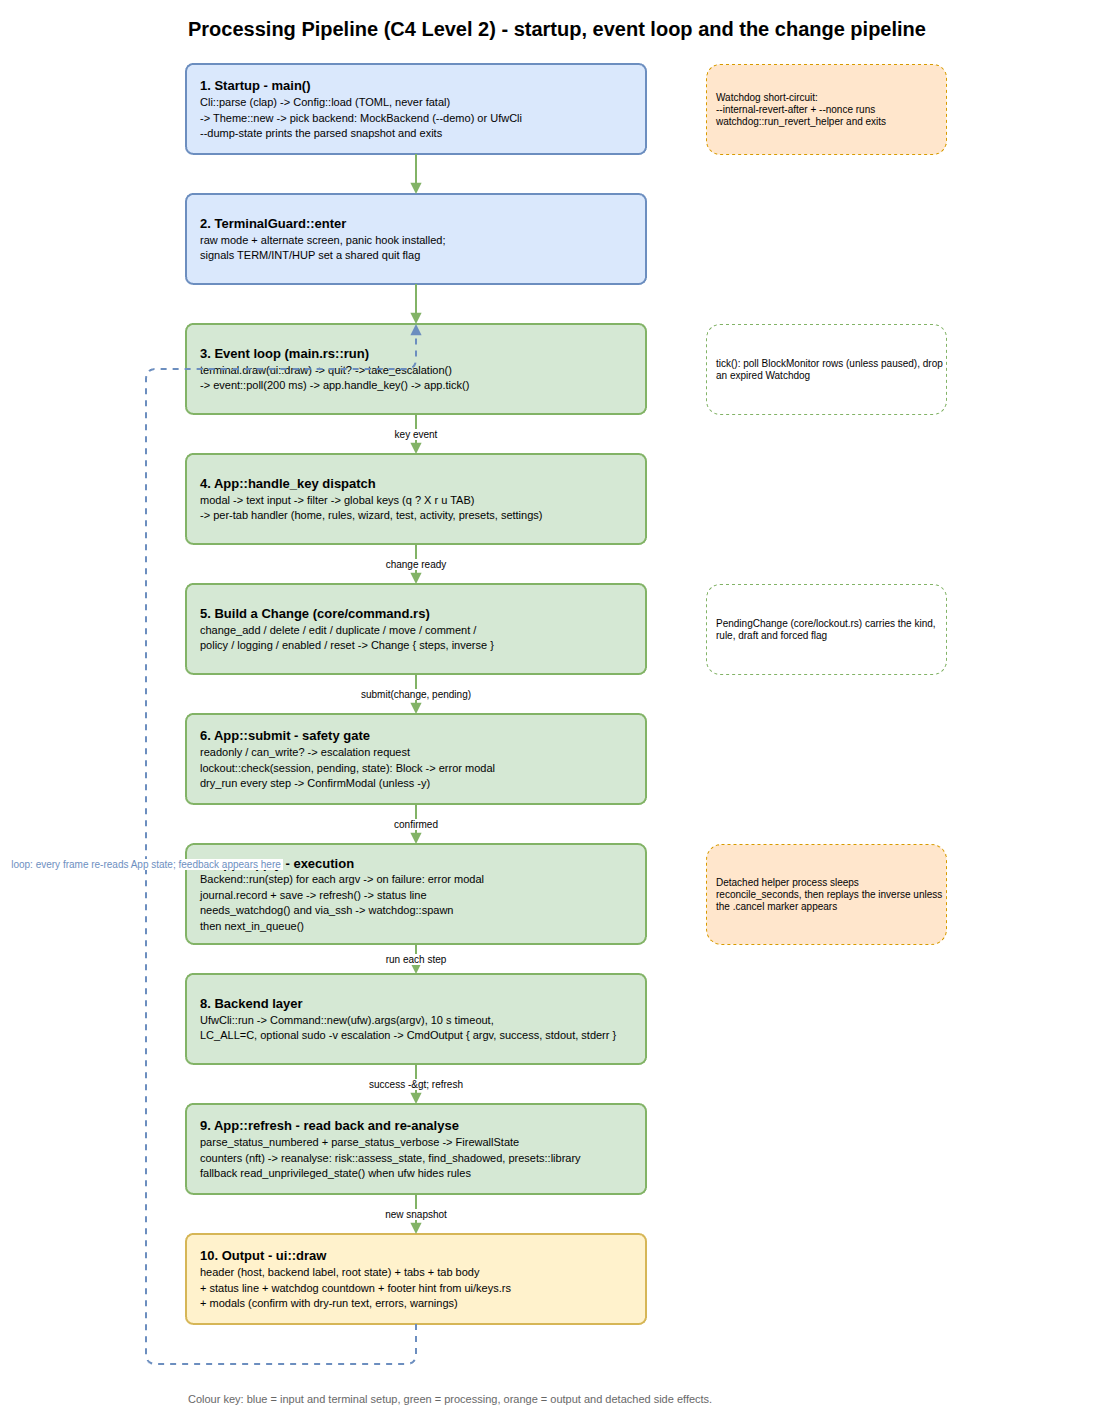

The diagram above was exported from draw.io. Its source (the exported page's mxGraphModel, read from the mxfile embedded in the PNG):
<mxGraphModel dx="1200" dy="1600" grid="0" gridSize="10" guides="1" tooltips="1" connect="1" arrows="1" fold="1" page="1" pageScale="1" pageWidth="1100" pageHeight="1640" math="0" shadow="0">
  <root>
    <mxCell id="0" />
    <mxCell id="1" parent="0" />
    <mxCell id="title" value="Processing Pipeline (C4 Level 2) - startup, event loop and the change pipeline" style="text;html=1;fontSize=20;fontStyle=1;align=left;verticalAlign=middle;" vertex="1" parent="1">
      <mxGeometry x="60" y="16" width="900" height="36" as="geometry" />
    </mxCell>
    <mxCell id="s1" value="&lt;b&gt;1. Startup - main()&lt;/b&gt;&lt;br&gt;&lt;font style=&quot;font-size:11px&quot;&gt;Cli::parse (clap) -&amp;gt; Config::load (TOML, never fatal)&lt;br&gt;-&amp;gt; Theme::new -&amp;gt; pick backend: MockBackend (--demo) or UfwCli&lt;br&gt;--dump-state prints the parsed snapshot and exits&lt;/font&gt;" style="rounded=1;whiteSpace=wrap;html=1;fillColor=#dae8fc;strokeColor=#6c8ebf;strokeWidth=2;arcSize=8;align=left;spacingLeft=12;fontSize=13;" vertex="1" parent="1">
      <mxGeometry x="60" y="70" width="460" height="90" as="geometry" />
    </mxCell>
    <mxCell id="n1" value="Watchdog short-circuit:&lt;br&gt;--internal-revert-after + --nonce runs watchdog::run_revert_helper and exits" style="rounded=1;whiteSpace=wrap;html=1;fillColor=#ffe6cc;strokeColor=#d79b00;dashed=1;fontSize=10;align=left;spacingLeft=8;" vertex="1" parent="1">
      <mxGeometry x="580" y="70" width="240" height="90" as="geometry" />
    </mxCell>
    <mxCell id="s2" value="&lt;b&gt;2. TerminalGuard::enter&lt;/b&gt;&lt;br&gt;&lt;font style=&quot;font-size:11px&quot;&gt;raw mode + alternate screen, panic hook installed;&lt;br&gt;signals TERM/INT/HUP set a shared quit flag&lt;/font&gt;" style="rounded=1;whiteSpace=wrap;html=1;fillColor=#dae8fc;strokeColor=#6c8ebf;strokeWidth=2;arcSize=8;align=left;spacingLeft=12;fontSize=13;" vertex="1" parent="1">
      <mxGeometry x="60" y="200" width="460" height="90" as="geometry" />
    </mxCell>
    <mxCell id="s3" value="&lt;b&gt;3. Event loop (main.rs::run)&lt;/b&gt;&lt;br&gt;&lt;font style=&quot;font-size:11px&quot;&gt;terminal.draw(ui::draw) -&amp;gt; quit? -&amp;gt; take_escalation()&lt;br&gt;-&amp;gt; event::poll(200 ms) -&amp;gt; app.handle_key() -&amp;gt; app.tick()&lt;/font&gt;" style="rounded=1;whiteSpace=wrap;html=1;fillColor=#d5e8d4;strokeColor=#82b366;strokeWidth=2;arcSize=8;align=left;spacingLeft=12;fontSize=13;" vertex="1" parent="1">
      <mxGeometry x="60" y="330" width="460" height="90" as="geometry" />
    </mxCell>
    <mxCell id="n3" value="tick(): poll BlockMonitor rows (unless paused), drop an expired Watchdog" style="rounded=1;whiteSpace=wrap;html=1;fillColor=#ffffff;strokeColor=#82b366;dashed=1;fontSize=10;align=left;spacingLeft=8;" vertex="1" parent="1">
      <mxGeometry x="580" y="330" width="240" height="90" as="geometry" />
    </mxCell>
    <mxCell id="s4" value="&lt;b&gt;4. App::handle_key dispatch&lt;/b&gt;&lt;br&gt;&lt;font style=&quot;font-size:11px&quot;&gt;modal -&amp;gt; text input -&amp;gt; filter -&amp;gt; global keys (q ? X r u TAB)&lt;br&gt;-&amp;gt; per-tab handler (home, rules, wizard, test, activity, presets, settings)&lt;/font&gt;" style="rounded=1;whiteSpace=wrap;html=1;fillColor=#d5e8d4;strokeColor=#82b366;strokeWidth=2;arcSize=8;align=left;spacingLeft=12;fontSize=13;" vertex="1" parent="1">
      <mxGeometry x="60" y="460" width="460" height="90" as="geometry" />
    </mxCell>
    <mxCell id="s5" value="&lt;b&gt;5. Build a Change (core/command.rs)&lt;/b&gt;&lt;br&gt;&lt;font style=&quot;font-size:11px&quot;&gt;change_add / delete / edit / duplicate / move / comment /&lt;br&gt;policy / logging / enabled / reset -&amp;gt; Change { steps, inverse }&lt;/font&gt;" style="rounded=1;whiteSpace=wrap;html=1;fillColor=#d5e8d4;strokeColor=#82b366;strokeWidth=2;arcSize=8;align=left;spacingLeft=12;fontSize=13;" vertex="1" parent="1">
      <mxGeometry x="60" y="590" width="460" height="90" as="geometry" />
    </mxCell>
    <mxCell id="n5" value="PendingChange (core/lockout.rs) carries the kind, rule, draft and forced flag" style="rounded=1;whiteSpace=wrap;html=1;fillColor=#ffffff;strokeColor=#82b366;dashed=1;fontSize=10;align=left;spacingLeft=8;" vertex="1" parent="1">
      <mxGeometry x="580" y="590" width="240" height="90" as="geometry" />
    </mxCell>
    <mxCell id="s6" value="&lt;b&gt;6. App::submit - safety gate&lt;/b&gt;&lt;br&gt;&lt;font style=&quot;font-size:11px&quot;&gt;readonly / can_write? -&amp;gt; escalation request&lt;br&gt;lockout::check(session, pending, state): Block -&amp;gt; error modal&lt;br&gt;dry_run every step -&amp;gt; ConfirmModal (unless -y)&lt;/font&gt;" style="rounded=1;whiteSpace=wrap;html=1;fillColor=#d5e8d4;strokeColor=#82b366;strokeWidth=2;arcSize=8;align=left;spacingLeft=12;fontSize=13;" vertex="1" parent="1">
      <mxGeometry x="60" y="720" width="460" height="90" as="geometry" />
    </mxCell>
    <mxCell id="s7" value="&lt;b&gt;7. App::apply - execution&lt;/b&gt;&lt;br&gt;&lt;font style=&quot;font-size:11px&quot;&gt;Backend::run(step) for each argv -&amp;gt; on failure: error modal&lt;br&gt;journal.record + save -&amp;gt; refresh() -&amp;gt; status line&lt;br&gt;needs_watchdog() and via_ssh -&amp;gt; watchdog::spawn&lt;br&gt;then next_in_queue()&lt;/font&gt;" style="rounded=1;whiteSpace=wrap;html=1;fillColor=#d5e8d4;strokeColor=#82b366;strokeWidth=2;arcSize=8;align=left;spacingLeft=12;fontSize=13;" vertex="1" parent="1">
      <mxGeometry x="60" y="850" width="460" height="100" as="geometry" />
    </mxCell>
    <mxCell id="n7" value="Detached helper process sleeps reconcile_seconds, then replays the inverse unless the .cancel marker appears" style="rounded=1;whiteSpace=wrap;html=1;fillColor=#ffe6cc;strokeColor=#d79b00;dashed=1;fontSize=10;align=left;spacingLeft=8;" vertex="1" parent="1">
      <mxGeometry x="580" y="850" width="240" height="100" as="geometry" />
    </mxCell>
    <mxCell id="s8" value="&lt;b&gt;8. Backend layer&lt;/b&gt;&lt;br&gt;&lt;font style=&quot;font-size:11px&quot;&gt;UfwCli::run -&amp;gt; Command::new(ufw).args(argv), 10 s timeout,&lt;br&gt;LC_ALL=C, optional sudo -v escalation -&amp;gt; CmdOutput { argv, success, stdout, stderr }&lt;/font&gt;" style="rounded=1;whiteSpace=wrap;html=1;fillColor=#d5e8d4;strokeColor=#82b366;strokeWidth=2;arcSize=8;align=left;spacingLeft=12;fontSize=13;" vertex="1" parent="1">
      <mxGeometry x="60" y="980" width="460" height="90" as="geometry" />
    </mxCell>
    <mxCell id="s9" value="&lt;b&gt;9. App::refresh - read back and re-analyse&lt;/b&gt;&lt;br&gt;&lt;font style=&quot;font-size:11px&quot;&gt;parse_status_numbered + parse_status_verbose -&amp;gt; FirewallState&lt;br&gt;counters (nft) -&amp;gt; reanalyse: risk::assess_state, find_shadowed, presets::library&lt;br&gt;fallback read_unprivileged_state() when ufw hides rules&lt;/font&gt;" style="rounded=1;whiteSpace=wrap;html=1;fillColor=#d5e8d4;strokeColor=#82b366;strokeWidth=2;arcSize=8;align=left;spacingLeft=12;fontSize=13;" vertex="1" parent="1">
      <mxGeometry x="60" y="1110" width="460" height="90" as="geometry" />
    </mxCell>
    <mxCell id="s10" value="&lt;b&gt;10. Output - ui::draw&lt;/b&gt;&lt;br&gt;&lt;font style=&quot;font-size:11px&quot;&gt;header (host, backend label, root state) + tabs + tab body&lt;br&gt;+ status line + watchdog countdown + footer hint from ui/keys.rs&lt;br&gt;+ modals (confirm with dry-run text, errors, warnings)&lt;/font&gt;" style="rounded=1;whiteSpace=wrap;html=1;fillColor=#fff2cc;strokeColor=#d6b656;strokeWidth=2;arcSize=8;align=left;spacingLeft=12;fontSize=13;" vertex="1" parent="1">
      <mxGeometry x="60" y="1240" width="460" height="90" as="geometry" />
    </mxCell>
    <mxCell id="back" value="loop: every frame re-reads App state; feedback appears here" style="edgeStyle=orthogonalEdgeStyle;rounded=1;strokeColor=#6c8ebf;strokeWidth=2;dashed=1;fontSize=10;fontColor=#6c8ebf;endArrow=block;endFill=1;exitX=0.5;exitY=1;entryX=0.5;entryY=0;" edge="1" parent="1" source="s10" target="s3">
      <mxGeometry relative="1" as="geometry">
        <Array as="points">
          <mxPoint x="290" y="1370" />
          <mxPoint x="20" y="1370" />
          <mxPoint x="20" y="375" />
        </Array>
      </mxGeometry>
    </mxCell>
    <mxCell id="p1" value="" style="edgeStyle=orthogonalEdgeStyle;rounded=1;strokeColor=#82b366;strokeWidth=2;endArrow=block;endFill=1;" edge="1" parent="1" source="s1" target="s2">
      <mxGeometry relative="1" as="geometry" />
    </mxCell>
    <mxCell id="p2" value="" style="edgeStyle=orthogonalEdgeStyle;rounded=1;strokeColor=#82b366;strokeWidth=2;endArrow=block;endFill=1;" edge="1" parent="1" source="s2" target="s3">
      <mxGeometry relative="1" as="geometry" />
    </mxCell>
    <mxCell id="p3" value="key event" style="edgeStyle=orthogonalEdgeStyle;rounded=1;strokeColor=#82b366;strokeWidth=2;endArrow=block;endFill=1;fontSize=10;" edge="1" parent="1" source="s3" target="s4">
      <mxGeometry relative="1" as="geometry" />
    </mxCell>
    <mxCell id="p4" value="change ready" style="edgeStyle=orthogonalEdgeStyle;rounded=1;strokeColor=#82b366;strokeWidth=2;endArrow=block;endFill=1;fontSize=10;" edge="1" parent="1" source="s4" target="s5">
      <mxGeometry relative="1" as="geometry" />
    </mxCell>
    <mxCell id="p5" value="submit(change, pending)" style="edgeStyle=orthogonalEdgeStyle;rounded=1;strokeColor=#82b366;strokeWidth=2;endArrow=block;endFill=1;fontSize=10;" edge="1" parent="1" source="s5" target="s6">
      <mxGeometry relative="1" as="geometry" />
    </mxCell>
    <mxCell id="p6" value="confirmed" style="edgeStyle=orthogonalEdgeStyle;rounded=1;strokeColor=#82b366;strokeWidth=2;endArrow=block;endFill=1;fontSize=10;" edge="1" parent="1" source="s6" target="s7">
      <mxGeometry relative="1" as="geometry" />
    </mxCell>
    <mxCell id="p7" value="run each step" style="edgeStyle=orthogonalEdgeStyle;rounded=1;strokeColor=#82b366;strokeWidth=2;endArrow=block;endFill=1;fontSize=10;" edge="1" parent="1" source="s7" target="s8">
      <mxGeometry relative="1" as="geometry" />
    </mxCell>
    <mxCell id="p8" value="success -&amp;gt; refresh" style="edgeStyle=orthogonalEdgeStyle;rounded=1;strokeColor=#82b366;strokeWidth=2;endArrow=block;endFill=1;fontSize=10;" edge="1" parent="1" source="s8" target="s9">
      <mxGeometry relative="1" as="geometry" />
    </mxCell>
    <mxCell id="p9" value="new snapshot" style="edgeStyle=orthogonalEdgeStyle;rounded=1;strokeColor=#82b366;strokeWidth=2;endArrow=block;endFill=1;fontSize=10;" edge="1" parent="1" source="s9" target="s10">
      <mxGeometry relative="1" as="geometry" />
    </mxCell>
    <mxCell id="color" value="Colour key: blue = input and terminal setup, green = processing, orange = output and detached side effects." style="text;html=1;fontSize=11;fontColor=#666666;align=left;verticalAlign=middle;" vertex="1" parent="1">
      <mxGeometry x="60" y="1390" width="760" height="30" as="geometry" />
    </mxCell>
  </root>
</mxGraphModel>